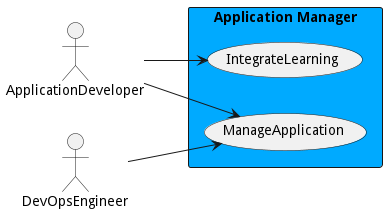

The diagram above was rendered by PlantUML. Its source (embedded in the PNG):
@startuml

left to right direction
Actor "ApplicationDeveloper" as ApplicationDeveloper
Actor "DevOpsEngineer" as DevOpsEngineer
Actor "ApplicationDeveloper" as ApplicationDeveloper


rectangle "Application Manager" #00aaff {
usecase "IntegrateLearning" as IntegrateLearning
    ApplicationDeveloper --> IntegrateLearning
    usecase "ManageApplication" as ManageApplication
    DevOpsEngineer --> ManageApplication
    ApplicationDeveloper --> ManageApplication
    }


@enduml